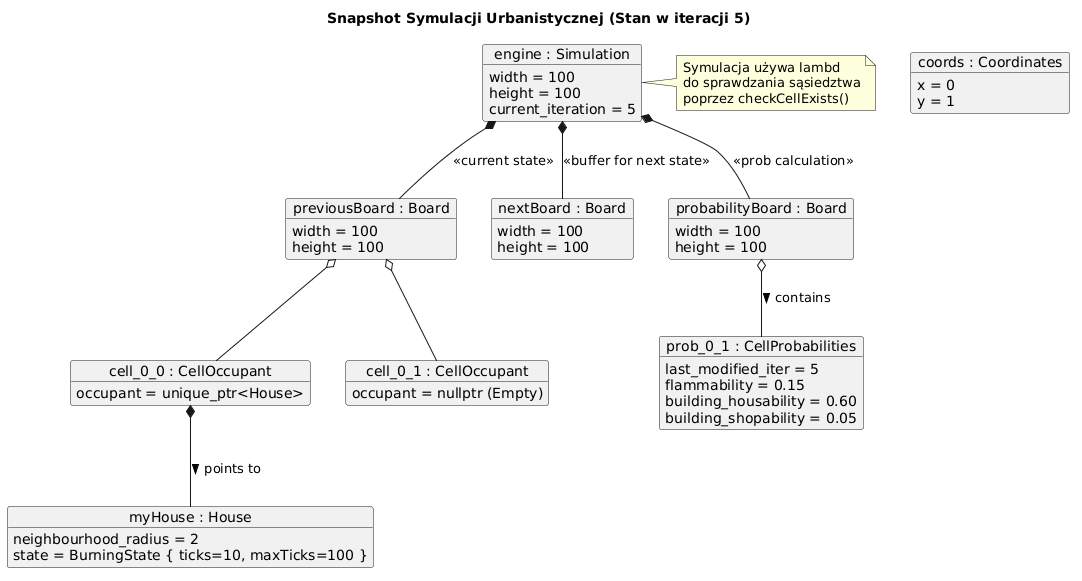

The diagram above was rendered by PlantUML. Its source (embedded in the PNG):
@startuml
title Snapshot Symulacji Urbanistycznej (Stan w iteracji 5)

' Główny silnik symulacji
object "engine : Simulation" as Sim {
    width = 100
    height = 100
    current_iteration = 5
}

' Trzy główne plansze
object "previousBoard : Board" as B1 {
    width = 100
    height = 100
}

object "nextBoard : Board" as B2 {
    width = 100
    height = 100
}

object "probabilityBoard : Board" as B3 {
    width = 100
    height = 100
}

' Relacje silnika z planszami
Sim *-- B1 : <<current state>>
Sim *-- B2 : <<buffer for next state>>
Sim *-- B3 : <<prob calculation>>

' Przykładowe komórki na planszy poprzedniej (CellOccupant)
object "cell_0_0 : CellOccupant" as C1 {
    occupant = unique_ptr<House>
}

object "cell_0_1 : CellOccupant" as C2 {
    occupant = nullptr (Empty)
}

' Konkretny budynek i jego stan (std::variant)
object "myHouse : House" as H1 {
    neighbourhood_radius = 2
    state = BurningState { ticks=10, maxTicks=100 }
}

' Przykładowa komórka na planszy prawdopodobieństw
object "prob_0_1 : CellProbabilities" as P1 {
    last_modified_iter = 5
    flammability = 0.15
    building_housability = 0.60
    building_shopability = 0.05
}

' Powiązania obiektów
B1 o-- C1
B1 o-- C2
C1 *-- H1 : points to >

B3 o-- P1 : contains >

' Reprezentacja koordynatów jako obiektów pomocniczych
object "coords : Coordinates" as CRD {
    x = 0
    y = 1
}

note right of Sim : Symulacja używa lambd\ndo sprawdzania sąsiedztwa\npoprzez checkCellExists()
@enduml